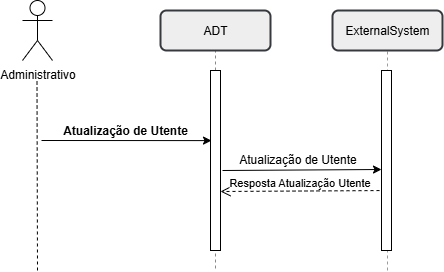

The diagram above was exported from draw.io. Its source (the exported page's mxGraphModel, read from the mxfile embedded in the PNG):
<mxGraphModel dx="1426" dy="777" grid="1" gridSize="10" guides="1" tooltips="1" connect="1" arrows="1" fold="1" page="1" pageScale="1" pageWidth="827" pageHeight="1169" math="0" shadow="0">
  <root>
    <mxCell id="0" />
    <mxCell id="1" parent="0" />
    <mxCell id="2" value="" style="endArrow=none;dashed=1;html=1;rounded=0;entryX=0.5;entryY=1;entryDx=0;entryDy=0;fillColor=#000000;strokeColor=#000000;" edge="1" parent="1">
      <mxGeometry width="50" height="50" relative="1" as="geometry">
        <mxPoint x="256" y="640" as="sourcePoint" />
        <mxPoint x="255.5" y="450" as="targetPoint" />
      </mxGeometry>
    </mxCell>
    <mxCell id="3" value="" style="endArrow=none;dashed=1;html=1;rounded=0;entryX=0.5;entryY=1;entryDx=0;entryDy=0;fillColor=#d5e8d4;strokeColor=#82b366;" edge="1" parent="1">
      <mxGeometry width="50" height="50" relative="1" as="geometry">
        <mxPoint x="606" y="640" as="sourcePoint" />
        <mxPoint x="606" y="420" as="targetPoint" />
      </mxGeometry>
    </mxCell>
    <mxCell id="4" value="" style="endArrow=none;dashed=1;html=1;rounded=0;entryX=0.5;entryY=1;entryDx=0;entryDy=0;fillColor=#dae8fc;strokeColor=#6c8ebf;" edge="1" target="6" parent="1">
      <mxGeometry width="50" height="50" relative="1" as="geometry">
        <mxPoint x="434" y="638" as="sourcePoint" />
        <mxPoint x="500" y="1090" as="targetPoint" />
      </mxGeometry>
    </mxCell>
    <mxCell id="5" value="ExternalSystem" style="rounded=1;whiteSpace=wrap;html=1;fillColor=#eeeeee;strokeColor=#36393d;strokeWidth=2;" vertex="1" parent="1">
      <mxGeometry x="551" y="380" width="110" height="40" as="geometry" />
    </mxCell>
    <mxCell id="6" value="ADT" style="rounded=1;whiteSpace=wrap;html=1;fillColor=#eeeeee;strokeColor=#36393d;strokeWidth=2;" vertex="1" parent="1">
      <mxGeometry x="379" y="380" width="110" height="40" as="geometry" />
    </mxCell>
    <mxCell id="7" value="" style="rounded=0;whiteSpace=wrap;html=1;" vertex="1" parent="1">
      <mxGeometry x="429" y="440" width="10" height="180" as="geometry" />
    </mxCell>
    <mxCell id="8" value="" style="rounded=0;whiteSpace=wrap;html=1;" vertex="1" parent="1">
      <mxGeometry x="600" y="440" width="10" height="180" as="geometry" />
    </mxCell>
    <mxCell id="9" value="" style="endArrow=classic;html=1;rounded=0;entryX=0.1;entryY=0.07;entryDx=0;entryDy=0;entryPerimeter=0;" edge="1" parent="1">
      <mxGeometry width="50" height="50" relative="1" as="geometry">
        <mxPoint x="260" y="510" as="sourcePoint" />
        <mxPoint x="430" y="510.1" as="targetPoint" />
      </mxGeometry>
    </mxCell>
    <mxCell id="10" value="" style="endArrow=classic;html=1;rounded=0;entryX=1;entryY=1;entryDx=0;entryDy=0;" edge="1" target="12" parent="1">
      <mxGeometry width="50" height="50" relative="1" as="geometry">
        <mxPoint x="441" y="540" as="sourcePoint" />
        <mxPoint x="593" y="539" as="targetPoint" />
      </mxGeometry>
    </mxCell>
    <mxCell id="11" value="&lt;b&gt;Atualização de Utente&lt;/b&gt;" style="text;html=1;align=center;verticalAlign=middle;whiteSpace=wrap;rounded=0;" vertex="1" parent="1">
      <mxGeometry x="234" y="490" width="220" height="20" as="geometry" />
    </mxCell>
    <mxCell id="12" value="Atualização de Utente" style="text;html=1;align=center;verticalAlign=middle;whiteSpace=wrap;rounded=0;" vertex="1" parent="1">
      <mxGeometry x="433" y="519" width="167" height="20" as="geometry" />
    </mxCell>
    <mxCell id="13" value="Resposta Atualização Utente" style="html=1;verticalAlign=bottom;endArrow=open;dashed=1;endSize=8;curved=0;rounded=0;exitX=-0.2;exitY=0.667;exitDx=0;exitDy=0;exitPerimeter=0;" edge="1" source="8" parent="1">
      <mxGeometry relative="1" as="geometry">
        <mxPoint x="580" y="561" as="sourcePoint" />
        <mxPoint x="439" y="561" as="targetPoint" />
      </mxGeometry>
    </mxCell>
    <mxCell id="14" value="Administrativo" style="shape=umlActor;verticalLabelPosition=bottom;verticalAlign=top;html=1;outlineConnect=0;" vertex="1" parent="1">
      <mxGeometry x="241" y="370" width="30" height="60" as="geometry" />
    </mxCell>
  </root>
</mxGraphModel>